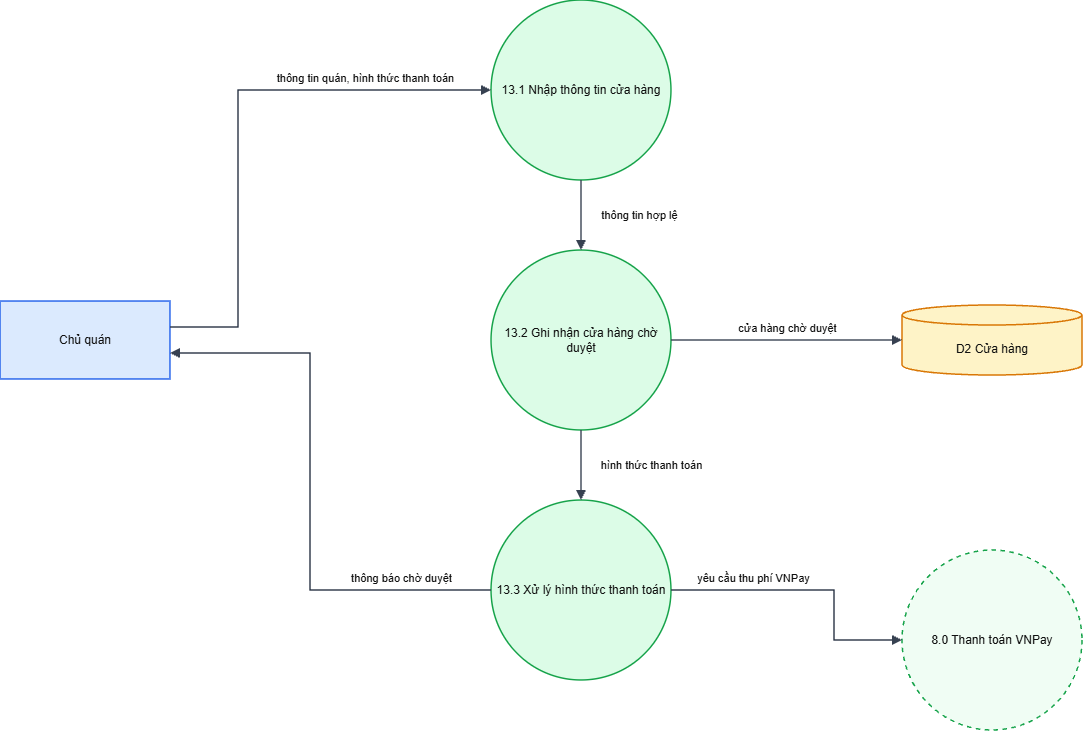

The diagram above was exported from draw.io. Its source (the exported page's mxGraphModel, read from the mxfile embedded in the PNG):
<mxGraphModel dx="1411" dy="770" grid="1" gridSize="10" guides="1" tooltips="1" connect="1" arrows="1" fold="1" page="1" pageScale="1" pageWidth="1654" pageHeight="1169" math="0" shadow="0">
  <root>
    <mxCell id="0" />
    <mxCell id="1" parent="0" />
    <mxCell id="CQ" parent="1" style="whiteSpace=wrap;html=1;fontSize=12;fontColor=#111111;strokeWidth=1.5;rounded=0;fillColor=#dbeafe;strokeColor=#2563eb;" value="Chủ quán" vertex="1">
      <mxGeometry height="78" width="170" x="40" y="341" as="geometry" />
    </mxCell>
    <mxCell id="a" parent="1" style="whiteSpace=wrap;html=1;fontSize=12;fontColor=#111111;strokeWidth=1.5;ellipse;fillColor=#dcfce7;strokeColor=#16a34a;" value="13.1 Nhập thông tin cửa hàng" vertex="1">
      <mxGeometry height="180" width="180" x="531" y="40" as="geometry" />
    </mxCell>
    <mxCell id="b" parent="1" style="whiteSpace=wrap;html=1;fontSize=12;fontColor=#111111;strokeWidth=1.5;ellipse;fillColor=#dcfce7;strokeColor=#16a34a;" value="13.2 Ghi nhận cửa hàng chờ duyệt" vertex="1">
      <mxGeometry height="180" width="180" x="531" y="290" as="geometry" />
    </mxCell>
    <mxCell id="c" parent="1" style="whiteSpace=wrap;html=1;fontSize=12;fontColor=#111111;strokeWidth=1.5;ellipse;fillColor=#dcfce7;strokeColor=#16a34a;" value="13.3 Xử lý hình thức thanh toán" vertex="1">
      <mxGeometry height="180" width="180" x="531" y="540" as="geometry" />
    </mxCell>
    <mxCell id="D2" parent="1" style="whiteSpace=wrap;html=1;fontSize=12;fontColor=#111111;strokeWidth=1.5;shape=cylinder3;boundedLbl=1;backgroundOutline=1;size=10;fillColor=#fef3c7;strokeColor=#d97706;" value="D2 Cửa hàng" vertex="1">
      <mxGeometry height="70" width="180" x="942" y="345" as="geometry" />
    </mxCell>
    <mxCell id="X" parent="1" style="whiteSpace=wrap;html=1;fontSize=12;fontColor=#111111;strokeWidth=1.5;ellipse;dashed=1;fillColor=#f0fdf4;strokeColor=#16a34a;" value="8.0 Thanh toán VNPay" vertex="1">
      <mxGeometry height="180" width="180" x="942" y="590" as="geometry" />
    </mxCell>
    <mxCell id="e0" edge="1" parent="1" source="CQ" style="html=1;edgeStyle=none;rounded=0;endArrow=block;endFill=1;strokeColor=#374151;strokeWidth=1.5;fontSize=11;fontColor=#111111;labelBackgroundColor=none;exitX=1.0000;exitY=0.3333;exitPerimeter=0;entryX=0.0000;entryY=0.5000;entryPerimeter=0;" target="a" value="thông tin quán, hình thức thanh toán">
      <mxGeometry relative="1" as="geometry">
        <mxPoint x="126.5" y="-38" as="offset" />
        <Array as="points">
          <mxPoint x="278" y="367" />
          <mxPoint x="278" y="130" />
        </Array>
      </mxGeometry>
    </mxCell>
    <mxCell id="e1" edge="1" parent="1" source="a" style="html=1;edgeStyle=none;rounded=0;endArrow=block;endFill=1;strokeColor=#374151;strokeWidth=1.5;fontSize=11;fontColor=#111111;labelBackgroundColor=none;exitX=0.5000;exitY=1.0000;exitPerimeter=0;entryX=0.5000;entryY=0.0000;entryPerimeter=0;" target="b" value="thông tin hợp lệ">
      <mxGeometry relative="1" as="geometry">
        <mxPoint x="58" as="offset" />
      </mxGeometry>
    </mxCell>
    <mxCell id="e2" edge="1" parent="1" source="b" style="html=1;edgeStyle=none;rounded=0;endArrow=block;endFill=1;strokeColor=#374151;strokeWidth=1.5;fontSize=11;fontColor=#111111;labelBackgroundColor=none;exitX=1.0000;exitY=0.5000;exitPerimeter=0;entryX=0.0000;entryY=0.5000;entryPerimeter=0;" target="D2" value="cửa hàng chờ duyệt">
      <mxGeometry relative="1" as="geometry">
        <mxPoint y="-12" as="offset" />
      </mxGeometry>
    </mxCell>
    <mxCell id="e3" edge="1" parent="1" source="b" style="html=1;edgeStyle=none;rounded=0;endArrow=block;endFill=1;strokeColor=#374151;strokeWidth=1.5;fontSize=11;fontColor=#111111;labelBackgroundColor=none;exitX=0.5000;exitY=1.0000;exitPerimeter=0;entryX=0.5000;entryY=0.0000;entryPerimeter=0;" target="c" value="hình thức thanh toán">
      <mxGeometry relative="1" as="geometry">
        <mxPoint x="70" as="offset" />
      </mxGeometry>
    </mxCell>
    <mxCell id="e4" edge="1" parent="1" source="c" style="html=1;edgeStyle=none;rounded=0;endArrow=block;endFill=1;strokeColor=#374151;strokeWidth=1.5;fontSize=11;fontColor=#111111;labelBackgroundColor=none;exitX=1.0000;exitY=0.5000;exitPerimeter=0;entryX=0.0000;entryY=0.5000;entryPerimeter=0;" target="X" value="yêu cầu thu phí VNPay">
      <mxGeometry relative="1" as="geometry">
        <mxPoint x="-59" y="-12" as="offset" />
        <Array as="points">
          <mxPoint x="874" y="630" />
          <mxPoint x="874" y="680" />
        </Array>
      </mxGeometry>
    </mxCell>
    <mxCell id="e5" edge="1" parent="1" source="c" style="html=1;edgeStyle=none;rounded=0;endArrow=block;endFill=1;strokeColor=#374151;strokeWidth=1.5;fontSize=11;fontColor=#111111;labelBackgroundColor=none;exitX=0.0000;exitY=0.5000;exitPerimeter=0;entryX=1.0000;entryY=0.6667;entryPerimeter=0;" target="CQ" value="thông báo chờ duyệt">
      <mxGeometry relative="1" as="geometry">
        <mxPoint x="90.5" y="86" as="offset" />
        <Array as="points">
          <mxPoint x="350" y="630" />
          <mxPoint x="350" y="393" />
        </Array>
      </mxGeometry>
    </mxCell>
  </root>
</mxGraphModel>